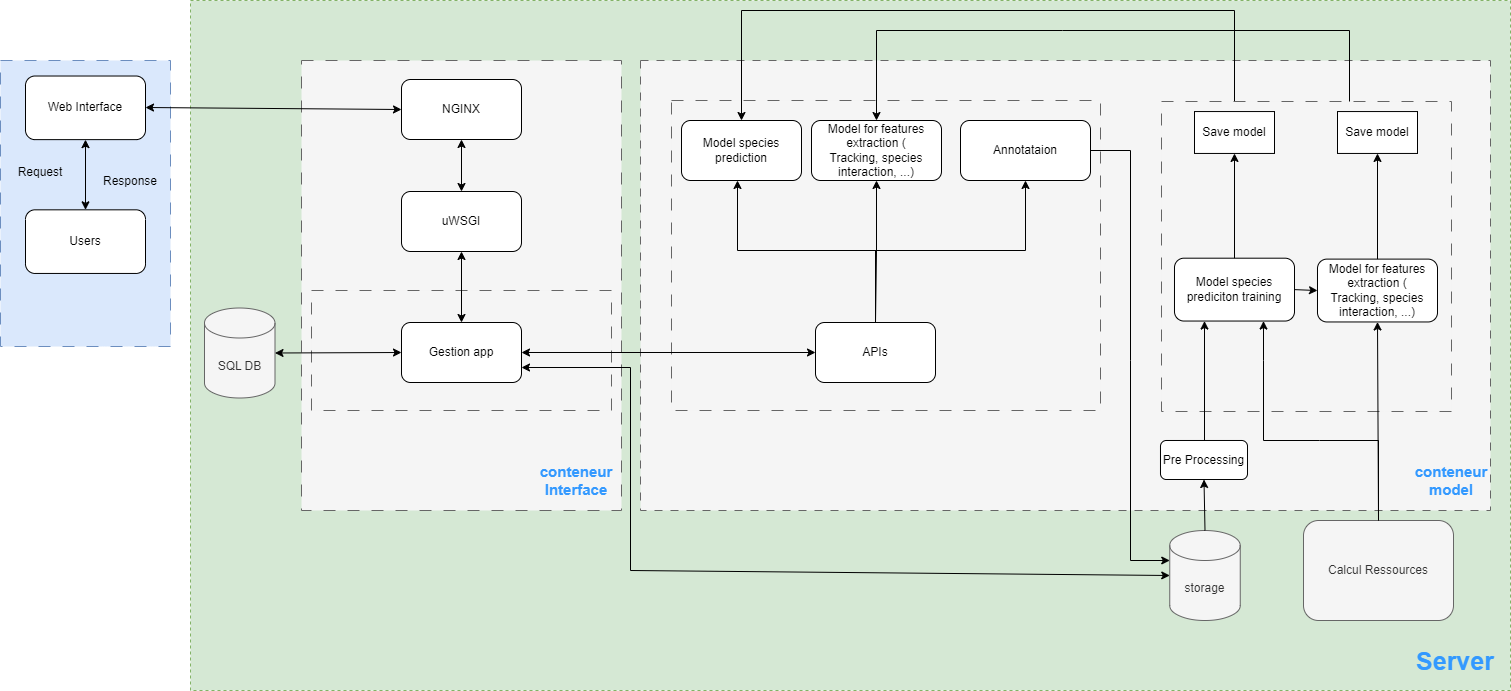

The diagram above was exported from draw.io. Its source (the exported page's mxGraphModel, read from the mxfile embedded in the PNG):
<mxGraphModel dx="1547" dy="817" grid="1" gridSize="10" guides="1" tooltips="1" connect="1" arrows="1" fold="1" page="1" pageScale="1" pageWidth="827" pageHeight="1169" math="0" shadow="0">
  <root>
    <mxCell id="0" />
    <mxCell id="1" parent="0" />
    <mxCell id="At12Mxvr4yFZM_ttrK9b-2" value="" style="rounded=0;whiteSpace=wrap;html=1;dashed=1;fillColor=#d5e8d4;strokeColor=#82b366;gradientColor=none;" vertex="1" parent="1">
      <mxGeometry x="240" y="70" width="1320" height="690" as="geometry" />
    </mxCell>
    <mxCell id="At12Mxvr4yFZM_ttrK9b-51" value="" style="rounded=0;whiteSpace=wrap;html=1;dashed=1;dashPattern=8 8;fillColor=#f5f5f5;fontColor=#333333;strokeColor=#666666;" vertex="1" parent="1">
      <mxGeometry x="690" y="130" width="850" height="450" as="geometry" />
    </mxCell>
    <mxCell id="At12Mxvr4yFZM_ttrK9b-24" value="SQL DB" style="shape=cylinder3;whiteSpace=wrap;html=1;boundedLbl=1;backgroundOutline=1;size=15;fillColor=#f5f5f5;fontColor=#333333;strokeColor=#666666;" vertex="1" parent="1">
      <mxGeometry x="254" y="377.5" width="70.5" height="90" as="geometry" />
    </mxCell>
    <mxCell id="At12Mxvr4yFZM_ttrK9b-35" value="" style="group" vertex="1" connectable="0" parent="1">
      <mxGeometry x="610" y="80" width="457" height="20" as="geometry" />
    </mxCell>
    <mxCell id="At12Mxvr4yFZM_ttrK9b-38" value="Calcul Ressources" style="rounded=1;whiteSpace=wrap;html=1;fillColor=#f5f5f5;fontColor=#333333;strokeColor=#666666;" vertex="1" parent="1">
      <mxGeometry x="1353" y="590" width="150" height="100" as="geometry" />
    </mxCell>
    <mxCell id="At12Mxvr4yFZM_ttrK9b-52" value="Pre Processing" style="rounded=1;whiteSpace=wrap;html=1;" vertex="1" parent="1">
      <mxGeometry x="1210" y="510" width="87" height="39" as="geometry" />
    </mxCell>
    <mxCell id="At12Mxvr4yFZM_ttrK9b-12" value="" style="rounded=0;whiteSpace=wrap;html=1;dashed=1;dashPattern=12 12;fillColor=#f5f5f5;fontColor=#333333;strokeColor=#666666;" vertex="1" parent="1">
      <mxGeometry x="351" y="130" width="320" height="450" as="geometry" />
    </mxCell>
    <mxCell id="At12Mxvr4yFZM_ttrK9b-65" value="" style="rounded=0;whiteSpace=wrap;html=1;fillColor=#f5f5f5;fontColor=#333333;strokeColor=#666666;dashed=1;dashPattern=12 12;" vertex="1" parent="1">
      <mxGeometry x="361" y="360" width="300" height="120" as="geometry" />
    </mxCell>
    <mxCell id="At12Mxvr4yFZM_ttrK9b-13" value="Gestion app" style="rounded=1;whiteSpace=wrap;html=1;" vertex="1" parent="1">
      <mxGeometry x="451" y="392" width="120" height="60" as="geometry" />
    </mxCell>
    <mxCell id="At12Mxvr4yFZM_ttrK9b-14" value="uWSGI" style="rounded=1;whiteSpace=wrap;html=1;" vertex="1" parent="1">
      <mxGeometry x="451" y="261" width="120" height="60" as="geometry" />
    </mxCell>
    <mxCell id="At12Mxvr4yFZM_ttrK9b-15" value="" style="rounded=0;whiteSpace=wrap;html=1;fillColor=#f5f5f5;fontColor=#333333;strokeColor=#666666;dashed=1;dashPattern=12 12;" vertex="1" parent="1">
      <mxGeometry x="721" y="170" width="429" height="310" as="geometry" />
    </mxCell>
    <mxCell id="At12Mxvr4yFZM_ttrK9b-16" value="APIs" style="rounded=1;whiteSpace=wrap;html=1;" vertex="1" parent="1">
      <mxGeometry x="865" y="392" width="120" height="60" as="geometry" />
    </mxCell>
    <mxCell id="At12Mxvr4yFZM_ttrK9b-19" value="Model species prediction" style="rounded=1;whiteSpace=wrap;html=1;" vertex="1" parent="1">
      <mxGeometry x="731" y="190" width="120" height="60" as="geometry" />
    </mxCell>
    <mxCell id="At12Mxvr4yFZM_ttrK9b-21" value="Model for features extraction ( Tracking,&amp;nbsp;species interaction, ...)" style="rounded=1;whiteSpace=wrap;html=1;" vertex="1" parent="1">
      <mxGeometry x="861" y="190" width="130" height="60" as="geometry" />
    </mxCell>
    <mxCell id="At12Mxvr4yFZM_ttrK9b-36" value="" style="endArrow=classic;html=1;rounded=0;exitX=0.5;exitY=0;exitDx=0;exitDy=0;entryX=0.5;entryY=0;entryDx=0;entryDy=0;" edge="1" parent="1" source="At12Mxvr4yFZM_ttrK9b-31" target="At12Mxvr4yFZM_ttrK9b-19">
      <mxGeometry width="50" height="50" relative="1" as="geometry">
        <mxPoint x="1142" y="180" as="sourcePoint" />
        <mxPoint x="1192" y="130" as="targetPoint" />
        <Array as="points">
          <mxPoint x="1284" y="80" />
          <mxPoint x="791" y="80" />
        </Array>
      </mxGeometry>
    </mxCell>
    <mxCell id="At12Mxvr4yFZM_ttrK9b-71" value="NGINX" style="rounded=1;whiteSpace=wrap;html=1;" vertex="1" parent="1">
      <mxGeometry x="451" y="149" width="120" height="60" as="geometry" />
    </mxCell>
    <mxCell id="At12Mxvr4yFZM_ttrK9b-76" value="" style="endArrow=classic;startArrow=classic;html=1;rounded=0;exitX=0.5;exitY=0;exitDx=0;exitDy=0;entryX=0.5;entryY=1;entryDx=0;entryDy=0;" edge="1" parent="1" source="At12Mxvr4yFZM_ttrK9b-13" target="At12Mxvr4yFZM_ttrK9b-14">
      <mxGeometry width="50" height="50" relative="1" as="geometry">
        <mxPoint x="741" y="329" as="sourcePoint" />
        <mxPoint x="791" y="279" as="targetPoint" />
      </mxGeometry>
    </mxCell>
    <mxCell id="At12Mxvr4yFZM_ttrK9b-78" value="&lt;font style=&quot;font-size: 15px;&quot; color=&quot;#3399ff&quot;&gt;&lt;b&gt;conteneur Interface&lt;/b&gt;&lt;/font&gt;" style="text;html=1;strokeColor=none;fillColor=none;align=center;verticalAlign=middle;whiteSpace=wrap;rounded=0;" vertex="1" parent="1">
      <mxGeometry x="581" y="520" width="90" height="60" as="geometry" />
    </mxCell>
    <mxCell id="At12Mxvr4yFZM_ttrK9b-79" value="&lt;font size=&quot;1&quot; color=&quot;#3399ff&quot;&gt;&lt;b style=&quot;font-size: 15px;&quot;&gt;conteneur model&lt;/b&gt;&lt;/font&gt;" style="text;html=1;strokeColor=none;fillColor=none;align=center;verticalAlign=middle;whiteSpace=wrap;rounded=0;" vertex="1" parent="1">
      <mxGeometry x="1446" y="520" width="110" height="60" as="geometry" />
    </mxCell>
    <mxCell id="At12Mxvr4yFZM_ttrK9b-80" value="&lt;font size=&quot;1&quot; color=&quot;#3399ff&quot;&gt;&lt;b style=&quot;font-size: 25px;&quot;&gt;Server&lt;/b&gt;&lt;/font&gt;" style="text;html=1;strokeColor=none;fillColor=none;align=center;verticalAlign=middle;whiteSpace=wrap;rounded=0;" vertex="1" parent="1">
      <mxGeometry x="1450" y="700" width="110" height="60" as="geometry" />
    </mxCell>
    <mxCell id="At12Mxvr4yFZM_ttrK9b-81" value="" style="endArrow=classic;html=1;rounded=0;exitX=0.5;exitY=0;exitDx=0;exitDy=0;entryX=0.5;entryY=0;entryDx=0;entryDy=0;" edge="1" parent="1" target="At12Mxvr4yFZM_ttrK9b-21">
      <mxGeometry width="50" height="50" relative="1" as="geometry">
        <mxPoint x="1399" y="180" as="sourcePoint" />
        <mxPoint x="1037" y="190" as="targetPoint" />
        <Array as="points">
          <mxPoint x="1399" y="100" />
          <mxPoint x="1112" y="100" />
          <mxPoint x="926" y="100" />
        </Array>
      </mxGeometry>
    </mxCell>
    <mxCell id="At12Mxvr4yFZM_ttrK9b-85" value="storage" style="shape=cylinder3;whiteSpace=wrap;html=1;boundedLbl=1;backgroundOutline=1;size=15;fillColor=#f5f5f5;fontColor=#333333;strokeColor=#666666;" vertex="1" parent="1">
      <mxGeometry x="1219.25" y="600" width="70.5" height="90" as="geometry" />
    </mxCell>
    <mxCell id="At12Mxvr4yFZM_ttrK9b-90" value="" style="endArrow=classic;startArrow=classic;html=1;rounded=0;entryX=0.5;entryY=1;entryDx=0;entryDy=0;exitX=0.5;exitY=0;exitDx=0;exitDy=0;" edge="1" parent="1" source="At12Mxvr4yFZM_ttrK9b-14" target="At12Mxvr4yFZM_ttrK9b-71">
      <mxGeometry width="50" height="50" relative="1" as="geometry">
        <mxPoint x="590" y="355" as="sourcePoint" />
        <mxPoint x="640" y="305" as="targetPoint" />
      </mxGeometry>
    </mxCell>
    <mxCell id="At12Mxvr4yFZM_ttrK9b-4" value="" style="rounded=0;whiteSpace=wrap;html=1;fillColor=#dae8fc;strokeColor=#6c8ebf;dashed=1;dashPattern=12 12;movable=1;resizable=1;rotatable=1;deletable=1;editable=1;locked=0;connectable=1;" vertex="1" parent="1">
      <mxGeometry x="50" y="130" width="170" height="286" as="geometry" />
    </mxCell>
    <mxCell id="At12Mxvr4yFZM_ttrK9b-5" value="" style="group" vertex="1" connectable="0" parent="1">
      <mxGeometry x="60" y="150" width="150" height="201.42" as="geometry" />
    </mxCell>
    <mxCell id="At12Mxvr4yFZM_ttrK9b-6" value="Web Interface" style="rounded=1;whiteSpace=wrap;html=1;movable=1;resizable=1;rotatable=1;deletable=1;editable=1;locked=0;connectable=1;" vertex="1" parent="At12Mxvr4yFZM_ttrK9b-5">
      <mxGeometry x="15" y="-4.4808421052631555" width="120" height="63.606315789473655" as="geometry" />
    </mxCell>
    <mxCell id="At12Mxvr4yFZM_ttrK9b-7" value="Users" style="rounded=1;whiteSpace=wrap;html=1;movable=1;resizable=1;rotatable=1;deletable=1;editable=1;locked=0;connectable=1;" vertex="1" parent="At12Mxvr4yFZM_ttrK9b-5">
      <mxGeometry x="15" y="129.33284210526313" width="120" height="63.606315789473655" as="geometry" />
    </mxCell>
    <mxCell id="At12Mxvr4yFZM_ttrK9b-8" value="" style="endArrow=classic;startArrow=classic;html=1;rounded=0;entryX=0.5;entryY=1;entryDx=0;entryDy=0;movable=1;resizable=1;rotatable=1;deletable=1;editable=1;locked=0;connectable=1;" edge="1" parent="At12Mxvr4yFZM_ttrK9b-5" source="At12Mxvr4yFZM_ttrK9b-7" target="At12Mxvr4yFZM_ttrK9b-6">
      <mxGeometry width="50" height="50" relative="1" as="geometry">
        <mxPoint x="45" y="150.534947368421" as="sourcePoint" />
        <mxPoint x="70" y="33.92336842105262" as="targetPoint" />
      </mxGeometry>
    </mxCell>
    <mxCell id="At12Mxvr4yFZM_ttrK9b-9" value="Request" style="text;html=1;strokeColor=none;fillColor=none;align=center;verticalAlign=middle;whiteSpace=wrap;rounded=0;" vertex="1" parent="At12Mxvr4yFZM_ttrK9b-5">
      <mxGeometry y="76.3275789473684" width="60" height="31.803157894736827" as="geometry" />
    </mxCell>
    <mxCell id="At12Mxvr4yFZM_ttrK9b-10" value="Response" style="text;html=1;strokeColor=none;fillColor=none;align=center;verticalAlign=middle;whiteSpace=wrap;rounded=0;" vertex="1" parent="At12Mxvr4yFZM_ttrK9b-5">
      <mxGeometry x="90" y="84.80842105263154" width="60" height="31.803157894736827" as="geometry" />
    </mxCell>
    <mxCell id="At12Mxvr4yFZM_ttrK9b-91" value="" style="endArrow=classic;startArrow=classic;html=1;rounded=0;exitX=1;exitY=0.5;exitDx=0;exitDy=0;entryX=0;entryY=0.5;entryDx=0;entryDy=0;" edge="1" parent="1">
      <mxGeometry width="50" height="50" relative="1" as="geometry">
        <mxPoint x="195" y="177" as="sourcePoint" />
        <mxPoint x="451" y="179" as="targetPoint" />
      </mxGeometry>
    </mxCell>
    <mxCell id="At12Mxvr4yFZM_ttrK9b-92" value="" style="endArrow=classic;startArrow=classic;html=1;rounded=0;exitX=1;exitY=0.5;exitDx=0;exitDy=0;entryX=0;entryY=0.5;entryDx=0;entryDy=0;" edge="1" parent="1" source="At12Mxvr4yFZM_ttrK9b-13" target="At12Mxvr4yFZM_ttrK9b-16">
      <mxGeometry width="50" height="50" relative="1" as="geometry">
        <mxPoint x="980" y="400" as="sourcePoint" />
        <mxPoint x="1030" y="350" as="targetPoint" />
      </mxGeometry>
    </mxCell>
    <mxCell id="At12Mxvr4yFZM_ttrK9b-93" value="" style="endArrow=classic;startArrow=classic;html=1;rounded=0;exitX=0;exitY=0.5;exitDx=0;exitDy=0;entryX=1;entryY=0.5;entryDx=0;entryDy=0;entryPerimeter=0;" edge="1" parent="1" source="At12Mxvr4yFZM_ttrK9b-13" target="At12Mxvr4yFZM_ttrK9b-24">
      <mxGeometry width="50" height="50" relative="1" as="geometry">
        <mxPoint x="980" y="400" as="sourcePoint" />
        <mxPoint x="1030" y="350" as="targetPoint" />
      </mxGeometry>
    </mxCell>
    <mxCell id="At12Mxvr4yFZM_ttrK9b-95" value="" style="endArrow=classic;html=1;rounded=0;entryX=0.5;entryY=1;entryDx=0;entryDy=0;exitX=0.5;exitY=0;exitDx=0;exitDy=0;exitPerimeter=0;" edge="1" parent="1" source="At12Mxvr4yFZM_ttrK9b-85" target="At12Mxvr4yFZM_ttrK9b-52">
      <mxGeometry width="50" height="50" relative="1" as="geometry">
        <mxPoint x="907" y="400" as="sourcePoint" />
        <mxPoint x="957" y="350" as="targetPoint" />
      </mxGeometry>
    </mxCell>
    <mxCell id="At12Mxvr4yFZM_ttrK9b-97" value="" style="endArrow=classic;html=1;rounded=0;entryX=0.5;entryY=1;entryDx=0;entryDy=0;exitX=0.5;exitY=0;exitDx=0;exitDy=0;" edge="1" parent="1" source="At12Mxvr4yFZM_ttrK9b-16">
      <mxGeometry width="50" height="50" relative="1" as="geometry">
        <mxPoint x="930" y="392" as="sourcePoint" />
        <mxPoint x="787" y="250" as="targetPoint" />
        <Array as="points">
          <mxPoint x="926" y="320" />
          <mxPoint x="787" y="320" />
        </Array>
      </mxGeometry>
    </mxCell>
    <mxCell id="At12Mxvr4yFZM_ttrK9b-99" value="" style="endArrow=classic;html=1;rounded=0;entryX=0.5;entryY=1;entryDx=0;entryDy=0;" edge="1" parent="1" target="At12Mxvr4yFZM_ttrK9b-21">
      <mxGeometry width="50" height="50" relative="1" as="geometry">
        <mxPoint x="859" y="320" as="sourcePoint" />
        <mxPoint x="739" y="340" as="targetPoint" />
        <Array as="points">
          <mxPoint x="926" y="320" />
        </Array>
      </mxGeometry>
    </mxCell>
    <mxCell id="At12Mxvr4yFZM_ttrK9b-101" value="" style="endArrow=classic;startArrow=classic;html=1;rounded=0;exitX=1;exitY=0.75;exitDx=0;exitDy=0;entryX=0;entryY=0.5;entryDx=0;entryDy=0;entryPerimeter=0;" edge="1" parent="1" source="At12Mxvr4yFZM_ttrK9b-13" target="At12Mxvr4yFZM_ttrK9b-85">
      <mxGeometry width="50" height="50" relative="1" as="geometry">
        <mxPoint x="800" y="390" as="sourcePoint" />
        <mxPoint x="850" y="340" as="targetPoint" />
        <Array as="points">
          <mxPoint x="680" y="437" />
          <mxPoint x="680" y="640" />
        </Array>
      </mxGeometry>
    </mxCell>
    <mxCell id="At12Mxvr4yFZM_ttrK9b-102" value="Annotataion" style="rounded=1;whiteSpace=wrap;html=1;" vertex="1" parent="1">
      <mxGeometry x="1010" y="190" width="130" height="60" as="geometry" />
    </mxCell>
    <mxCell id="At12Mxvr4yFZM_ttrK9b-103" value="" style="endArrow=classic;html=1;rounded=0;entryX=0.5;entryY=1;entryDx=0;entryDy=0;exitX=0.5;exitY=0;exitDx=0;exitDy=0;" edge="1" parent="1" source="At12Mxvr4yFZM_ttrK9b-16" target="At12Mxvr4yFZM_ttrK9b-102">
      <mxGeometry width="50" height="50" relative="1" as="geometry">
        <mxPoint x="930" y="390" as="sourcePoint" />
        <mxPoint x="850" y="340" as="targetPoint" />
        <Array as="points">
          <mxPoint x="925" y="320" />
          <mxPoint x="1075" y="320" />
        </Array>
      </mxGeometry>
    </mxCell>
    <mxCell id="At12Mxvr4yFZM_ttrK9b-104" value="" style="endArrow=classic;html=1;rounded=0;exitX=1;exitY=0.5;exitDx=0;exitDy=0;entryX=0;entryY=0;entryDx=0;entryDy=30;entryPerimeter=0;" edge="1" parent="1" source="At12Mxvr4yFZM_ttrK9b-102" target="At12Mxvr4yFZM_ttrK9b-85">
      <mxGeometry width="50" height="50" relative="1" as="geometry">
        <mxPoint x="800" y="390" as="sourcePoint" />
        <mxPoint x="850" y="340" as="targetPoint" />
        <Array as="points">
          <mxPoint x="1180" y="220" />
          <mxPoint x="1180" y="430" />
          <mxPoint x="1180" y="630" />
        </Array>
      </mxGeometry>
    </mxCell>
    <mxCell id="At12Mxvr4yFZM_ttrK9b-27" value="" style="rounded=0;whiteSpace=wrap;html=1;dashed=1;dashPattern=12 12;fillColor=#f5f5f5;fontColor=#333333;strokeColor=#666666;" vertex="1" parent="1">
      <mxGeometry x="1211" y="171" width="290" height="310" as="geometry" />
    </mxCell>
    <mxCell id="At12Mxvr4yFZM_ttrK9b-28" value="Model species prediciton training" style="rounded=1;whiteSpace=wrap;html=1;" vertex="1" parent="1">
      <mxGeometry x="1224" y="327.6947512301805" width="120" height="62.84745762711865" as="geometry" />
    </mxCell>
    <mxCell id="At12Mxvr4yFZM_ttrK9b-29" style="edgeStyle=orthogonalEdgeStyle;rounded=0;orthogonalLoop=1;jettySize=auto;html=1;exitX=0.5;exitY=0;exitDx=0;exitDy=0;entryX=0.5;entryY=1;entryDx=0;entryDy=0;" edge="1" parent="1" source="At12Mxvr4yFZM_ttrK9b-30" target="At12Mxvr4yFZM_ttrK9b-32">
      <mxGeometry relative="1" as="geometry" />
    </mxCell>
    <mxCell id="At12Mxvr4yFZM_ttrK9b-30" value="Model for features extraction ( Tracking,&amp;nbsp;species interaction, ...)" style="rounded=1;whiteSpace=wrap;html=1;" vertex="1" parent="1">
      <mxGeometry x="1367" y="328.61000546746857" width="120" height="62.84745762711865" as="geometry" />
    </mxCell>
    <mxCell id="At12Mxvr4yFZM_ttrK9b-31" value="Save model" style="rounded=0;whiteSpace=wrap;html=1;" vertex="1" parent="1">
      <mxGeometry x="1244" y="181.05068343357027" width="80" height="41.89830508474576" as="geometry" />
    </mxCell>
    <mxCell id="At12Mxvr4yFZM_ttrK9b-32" value="Save model" style="rounded=0;whiteSpace=wrap;html=1;" vertex="1" parent="1">
      <mxGeometry x="1387" y="181.05068343357027" width="80" height="41.89830508474576" as="geometry" />
    </mxCell>
    <mxCell id="At12Mxvr4yFZM_ttrK9b-33" value="" style="endArrow=classic;html=1;rounded=0;entryX=0.5;entryY=1;entryDx=0;entryDy=0;" edge="1" parent="1" source="At12Mxvr4yFZM_ttrK9b-28" target="At12Mxvr4yFZM_ttrK9b-31">
      <mxGeometry width="50" height="50" relative="1" as="geometry">
        <mxPoint x="1244" y="275.32186987424825" as="sourcePoint" />
        <mxPoint x="1294" y="222.948988518316" as="targetPoint" />
      </mxGeometry>
    </mxCell>
    <mxCell id="At12Mxvr4yFZM_ttrK9b-106" value="" style="endArrow=classic;html=1;rounded=0;entryX=0;entryY=0.5;entryDx=0;entryDy=0;exitX=1;exitY=0.5;exitDx=0;exitDy=0;" edge="1" parent="1" source="At12Mxvr4yFZM_ttrK9b-28" target="At12Mxvr4yFZM_ttrK9b-30">
      <mxGeometry width="50" height="50" relative="1" as="geometry">
        <mxPoint x="1342" y="370" as="sourcePoint" />
        <mxPoint x="862" y="340" as="targetPoint" />
      </mxGeometry>
    </mxCell>
    <mxCell id="At12Mxvr4yFZM_ttrK9b-108" value="" style="endArrow=classic;html=1;rounded=0;entryX=0.25;entryY=1;entryDx=0;entryDy=0;" edge="1" parent="1" target="At12Mxvr4yFZM_ttrK9b-28">
      <mxGeometry width="50" height="50" relative="1" as="geometry">
        <mxPoint x="1254" y="510" as="sourcePoint" />
        <mxPoint x="1250" y="390" as="targetPoint" />
      </mxGeometry>
    </mxCell>
    <mxCell id="At12Mxvr4yFZM_ttrK9b-109" value="" style="endArrow=classic;html=1;rounded=0;entryX=0.75;entryY=1;entryDx=0;entryDy=0;exitX=0.5;exitY=0;exitDx=0;exitDy=0;" edge="1" parent="1" source="At12Mxvr4yFZM_ttrK9b-38">
      <mxGeometry width="50" height="50" relative="1" as="geometry">
        <mxPoint x="1435" y="590" as="sourcePoint" />
        <mxPoint x="1313" y="390.5422088572989" as="targetPoint" />
        <Array as="points">
          <mxPoint x="1428" y="510" />
          <mxPoint x="1369" y="510" />
          <mxPoint x="1313" y="510" />
          <mxPoint x="1313" y="430" />
        </Array>
      </mxGeometry>
    </mxCell>
    <mxCell id="At12Mxvr4yFZM_ttrK9b-110" value="" style="endArrow=classic;html=1;rounded=0;entryX=0.5;entryY=1;entryDx=0;entryDy=0;exitX=0.5;exitY=0;exitDx=0;exitDy=0;" edge="1" parent="1" source="At12Mxvr4yFZM_ttrK9b-38" target="At12Mxvr4yFZM_ttrK9b-30">
      <mxGeometry width="50" height="50" relative="1" as="geometry">
        <mxPoint x="800" y="390" as="sourcePoint" />
        <mxPoint x="850" y="340" as="targetPoint" />
      </mxGeometry>
    </mxCell>
  </root>
</mxGraphModel>